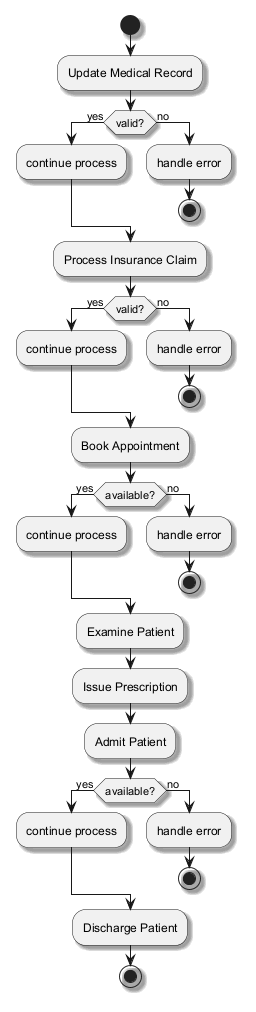

The diagram above was rendered by PlantUML. Its source (embedded in the PNG):
@startuml
skinparam backgroundColor #FFFFFF
skinparam classBackgroundColor #F1F8E9
skinparam classBorderColor #33691E
skinparam shadowing true
start
:Update Medical Record;
if (valid?) then (yes)
:continue process;
else (no)
:handle error;
stop
endif
:Process Insurance Claim;
if (valid?) then (yes)
:continue process;
else (no)
:handle error;
stop
endif
:Book Appointment;
if (available?) then (yes)
:continue process;
else (no)
:handle error;
stop
endif
:Examine Patient;
:Issue Prescription;
:Admit Patient;
if (available?) then (yes)
:continue process;
else (no)
:handle error;
stop
endif
:Discharge Patient;
stop
@enduml